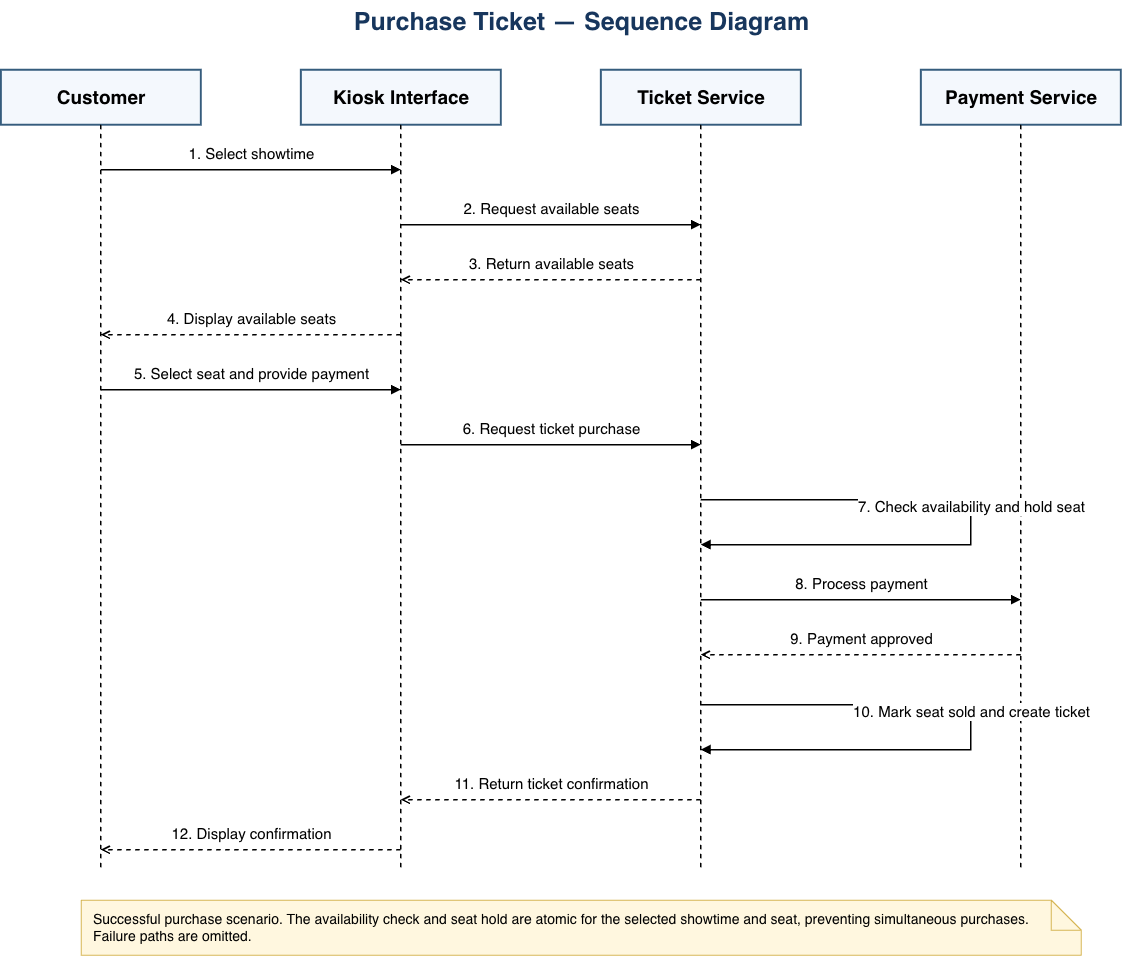

The diagram above was exported from draw.io. Its source (the exported page's mxGraphModel, read from the mxfile embedded in the PNG):
<mxGraphModel dx="1548" dy="958" grid="1" gridSize="10" guides="1" tooltips="1" connect="1" arrows="1" fold="1" page="1" pageScale="1" pageWidth="1200" pageHeight="1000" math="0" shadow="0">
  <root>
    <mxCell id="0" />
    <mxCell id="1" parent="0" />
    <mxCell id="title" parent="1" style="text;html=1;align=center;fontSize=25;fontStyle=1;fontColor=#17365D;" value="Purchase Ticket — Sequence Diagram" vertex="1">
      <mxGeometry height="45" width="1040" x="80" y="20" as="geometry" />
    </mxCell>
    <mxCell id="participant0" parent="1" style="rounded=0;html=1;whiteSpace=wrap;align=center;verticalAlign=middle;fillColor=#F4F8FD;strokeColor=#355C7D;strokeWidth=2;fontSize=19;fontStyle=1;" value="Customer" vertex="1">
      <mxGeometry height="55" width="200" x="20" y="90" as="geometry" />
    </mxCell>
    <mxCell id="lifeline0" edge="1" parent="1" style="html=1;rounded=0;strokeWidth=1.5;fontSize=15;labelBackgroundColor=#FFFFFF;verticalAlign=bottom;spacingBottom=5;endArrow=none;endFill=0;dashed=1;" value="">
      <mxGeometry relative="1" as="geometry">
        <mxPoint x="120" y="145" as="sourcePoint" />
        <mxPoint x="120" y="890" as="targetPoint" />
      </mxGeometry>
    </mxCell>
    <mxCell id="participant1" parent="1" style="rounded=0;html=1;whiteSpace=wrap;align=center;verticalAlign=middle;fillColor=#F4F8FD;strokeColor=#355C7D;strokeWidth=2;fontSize=19;fontStyle=1;" value="Kiosk Interface" vertex="1">
      <mxGeometry height="55" width="200" x="320" y="90" as="geometry" />
    </mxCell>
    <mxCell id="lifeline1" edge="1" parent="1" style="html=1;rounded=0;strokeWidth=1.5;fontSize=15;labelBackgroundColor=#FFFFFF;verticalAlign=bottom;spacingBottom=5;endArrow=none;endFill=0;dashed=1;" value="">
      <mxGeometry relative="1" as="geometry">
        <mxPoint x="420" y="145" as="sourcePoint" />
        <mxPoint x="420" y="890" as="targetPoint" />
      </mxGeometry>
    </mxCell>
    <mxCell id="participant2" parent="1" style="rounded=0;html=1;whiteSpace=wrap;align=center;verticalAlign=middle;fillColor=#F4F8FD;strokeColor=#355C7D;strokeWidth=2;fontSize=19;fontStyle=1;" value="Ticket Service" vertex="1">
      <mxGeometry height="55" width="200" x="620" y="90" as="geometry" />
    </mxCell>
    <mxCell id="lifeline2" edge="1" parent="1" style="html=1;rounded=0;strokeWidth=1.5;fontSize=15;labelBackgroundColor=#FFFFFF;verticalAlign=bottom;spacingBottom=5;endArrow=none;endFill=0;dashed=1;" value="">
      <mxGeometry relative="1" as="geometry">
        <mxPoint x="720" y="145" as="sourcePoint" />
        <mxPoint x="720" y="890" as="targetPoint" />
      </mxGeometry>
    </mxCell>
    <mxCell id="participant3" parent="1" style="rounded=0;html=1;whiteSpace=wrap;align=center;verticalAlign=middle;fillColor=#F4F8FD;strokeColor=#355C7D;strokeWidth=2;fontSize=19;fontStyle=1;" value="Payment Service" vertex="1">
      <mxGeometry height="55" width="200" x="940" y="90" as="geometry" />
    </mxCell>
    <mxCell id="lifeline3" edge="1" parent="1" style="html=1;rounded=0;strokeWidth=1.5;fontSize=15;labelBackgroundColor=#FFFFFF;verticalAlign=bottom;spacingBottom=5;endArrow=none;endFill=0;dashed=1;" value="">
      <mxGeometry relative="1" as="geometry">
        <mxPoint x="1040" y="145" as="sourcePoint" />
        <mxPoint x="1040" y="890" as="targetPoint" />
      </mxGeometry>
    </mxCell>
    <mxCell id="m1" edge="1" parent="1" style="html=1;rounded=0;strokeWidth=1.5;fontSize=15;labelBackgroundColor=#FFFFFF;verticalAlign=bottom;spacingBottom=5;endArrow=block;endFill=1;" value="1. Select showtime">
      <mxGeometry relative="1" as="geometry">
        <mxPoint x="120" y="190" as="sourcePoint" />
        <mxPoint x="420" y="190" as="targetPoint" />
      </mxGeometry>
    </mxCell>
    <mxCell id="m2" edge="1" parent="1" style="html=1;rounded=0;strokeWidth=1.5;fontSize=15;labelBackgroundColor=#FFFFFF;verticalAlign=bottom;spacingBottom=5;endArrow=block;endFill=1;" value="2. Request available seats">
      <mxGeometry relative="1" as="geometry">
        <mxPoint x="420" y="245" as="sourcePoint" />
        <mxPoint x="720" y="245" as="targetPoint" />
      </mxGeometry>
    </mxCell>
    <mxCell id="m3" edge="1" parent="1" style="html=1;rounded=0;strokeWidth=1.5;fontSize=15;labelBackgroundColor=#FFFFFF;verticalAlign=bottom;spacingBottom=5;endArrow=open;endFill=0;dashed=1;" value="3. Return available seats">
      <mxGeometry relative="1" as="geometry">
        <mxPoint x="720" y="300" as="sourcePoint" />
        <mxPoint x="420" y="300" as="targetPoint" />
      </mxGeometry>
    </mxCell>
    <mxCell id="m4" edge="1" parent="1" style="html=1;rounded=0;strokeWidth=1.5;fontSize=15;labelBackgroundColor=#FFFFFF;verticalAlign=bottom;spacingBottom=5;endArrow=open;endFill=0;dashed=1;" value="4. Display available seats">
      <mxGeometry relative="1" as="geometry">
        <mxPoint x="420" y="355" as="sourcePoint" />
        <mxPoint x="120" y="355" as="targetPoint" />
      </mxGeometry>
    </mxCell>
    <mxCell id="m5" edge="1" parent="1" style="html=1;rounded=0;strokeWidth=1.5;fontSize=15;labelBackgroundColor=#FFFFFF;verticalAlign=bottom;spacingBottom=5;endArrow=block;endFill=1;" value="5. Select seat and provide payment">
      <mxGeometry relative="1" as="geometry">
        <mxPoint x="120" y="410" as="sourcePoint" />
        <mxPoint x="420" y="410" as="targetPoint" />
      </mxGeometry>
    </mxCell>
    <mxCell id="m6" edge="1" parent="1" style="html=1;rounded=0;strokeWidth=1.5;fontSize=15;labelBackgroundColor=#FFFFFF;verticalAlign=bottom;spacingBottom=5;endArrow=block;endFill=1;" value="6. Request ticket purchase">
      <mxGeometry relative="1" as="geometry">
        <mxPoint x="420" y="465" as="sourcePoint" />
        <mxPoint x="720" y="465" as="targetPoint" />
      </mxGeometry>
    </mxCell>
    <mxCell id="m7" edge="1" parent="1" style="html=1;rounded=0;strokeWidth=1.5;fontSize=15;labelBackgroundColor=#FFFFFF;verticalAlign=bottom;spacingBottom=5;endArrow=block;endFill=1;" value="7. Check availability and hold seat">
      <mxGeometry relative="1" as="geometry">
        <Array as="points">
          <mxPoint x="990" y="520" />
          <mxPoint x="990" y="565" />
        </Array>
        <mxPoint x="720" y="520" as="sourcePoint" />
        <mxPoint x="720" y="565" as="targetPoint" />
      </mxGeometry>
    </mxCell>
    <mxCell id="m8" edge="1" parent="1" style="html=1;rounded=0;strokeWidth=1.5;fontSize=15;labelBackgroundColor=#FFFFFF;verticalAlign=bottom;spacingBottom=5;endArrow=block;endFill=1;" value="8. Process payment">
      <mxGeometry relative="1" as="geometry">
        <mxPoint x="720" y="620" as="sourcePoint" />
        <mxPoint x="1040" y="620" as="targetPoint" />
      </mxGeometry>
    </mxCell>
    <mxCell id="m9" edge="1" parent="1" style="html=1;rounded=0;strokeWidth=1.5;fontSize=15;labelBackgroundColor=#FFFFFF;verticalAlign=bottom;spacingBottom=5;endArrow=open;endFill=0;dashed=1;" value="9. Payment approved">
      <mxGeometry relative="1" as="geometry">
        <mxPoint x="1040" y="675" as="sourcePoint" />
        <mxPoint x="720" y="675" as="targetPoint" />
      </mxGeometry>
    </mxCell>
    <mxCell id="m10" edge="1" parent="1" style="html=1;rounded=0;strokeWidth=1.5;fontSize=15;labelBackgroundColor=#FFFFFF;verticalAlign=bottom;spacingBottom=5;endArrow=block;endFill=1;" value="10. Mark seat sold and create ticket">
      <mxGeometry relative="1" as="geometry">
        <Array as="points">
          <mxPoint x="990" y="725" />
          <mxPoint x="990" y="770" />
        </Array>
        <mxPoint x="720" y="725" as="sourcePoint" />
        <mxPoint x="720" y="770" as="targetPoint" />
      </mxGeometry>
    </mxCell>
    <mxCell id="m11" edge="1" parent="1" style="html=1;rounded=0;strokeWidth=1.5;fontSize=15;labelBackgroundColor=#FFFFFF;verticalAlign=bottom;spacingBottom=5;endArrow=open;endFill=0;dashed=1;" value="11. Return ticket confirmation">
      <mxGeometry relative="1" as="geometry">
        <mxPoint x="720" y="820" as="sourcePoint" />
        <mxPoint x="420" y="820" as="targetPoint" />
      </mxGeometry>
    </mxCell>
    <mxCell id="m12" edge="1" parent="1" style="html=1;rounded=0;strokeWidth=1.5;fontSize=15;labelBackgroundColor=#FFFFFF;verticalAlign=bottom;spacingBottom=5;endArrow=open;endFill=0;dashed=1;" value="12. Display confirmation">
      <mxGeometry relative="1" as="geometry">
        <mxPoint x="420" y="870" as="sourcePoint" />
        <mxPoint x="120" y="870" as="targetPoint" />
      </mxGeometry>
    </mxCell>
    <mxCell id="note" parent="1" style="shape=note;html=1;whiteSpace=wrap;align=left;verticalAlign=middle;spacing=12;fillColor=#FFF7DF;strokeColor=#D6B656;fontSize=14;" value="Successful purchase scenario. The availability check and seat hold are atomic for the selected showtime and seat, preventing simultaneous purchases. Failure paths are omitted." vertex="1">
      <mxGeometry height="55" width="1000" x="100" y="920" as="geometry" />
    </mxCell>
  </root>
</mxGraphModel>